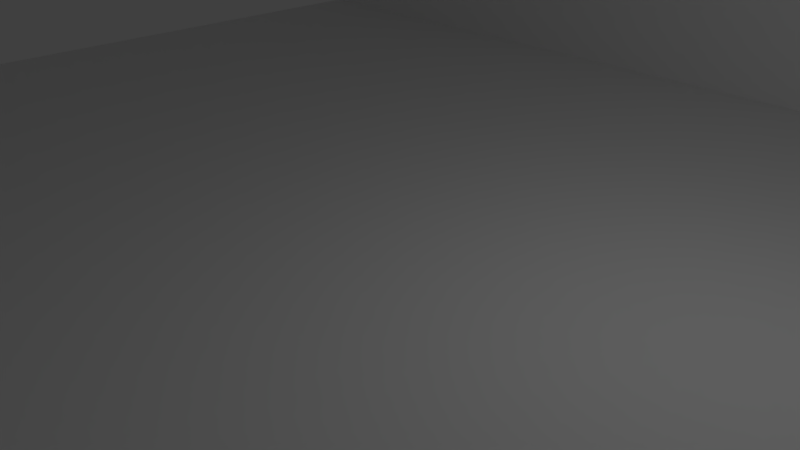 # Source: studio.blend  (saved by Blender 2.79.0; exported with 4.5.12 LTS)
import bpy
from mathutils import Matrix  # noqa: F401  (used for matrix-valued properties, if any)

bpy.ops.wm.read_factory_settings(use_empty=True)
scene = bpy.context.scene
scene.name = 'Scene'

# ---- collections
col_collection_1 = bpy.data.collections.new('Collection 1'); scene.collection.children.link(col_collection_1)

# ---- materials (node trees are filled in below, after node groups)
mat_shell_material = bpy.data.materials.new('shell_material')
mat_shell_material.alpha_threshold = 0.0
mat_shell_material.use_transparent_shadow = False
mat_shell_material.roughness = 0.5
mat_shell_material.line_color = (0.0, 0.0, 0.0, 1.0)

# ---- material node trees

# ---- world
world_world = bpy.data.worlds.new('World'); scene.world = world_world
world_world.color = (0.05088, 0.05088, 0.05088)
world_world.use_sun_shadow = False
world_world.sun_shadow_jitter_overblur = 0.0
world_world.cycles.sampling_method = 'MANUAL'

# ---- cameras
cam_camera = bpy.data.cameras.new('Camera')
cam_camera.clip_end = 100.0
cam_camera.lens = 35.0
cam_camera.sensor_width = 32.0
cam_camera.sensor_height = 18.0
cam_camera.ortho_scale = 7.314
cam_camera.dof.focus_distance = 0.0
cam_camera.dof.aperture_fstop = 128.0

# ---- lights
light_lamp = bpy.data.lights.new('Lamp', 'POINT')
light_lamp.transmission_factor = 0.0
light_lamp.cutoff_distance = 30.0
light_lamp.energy = 100.0
light_lamp.shadow_buffer_clip_start = 1.001
light_lamp.shadow_soft_size = 0.1
light_lamp.shadow_maximum_resolution = 0.006
light_lamp.use_absolute_resolution = True

# ---- meshes
me_shell_geo = bpy.data.meshes.new('shell_geo')
me_shell_geo.from_pydata([(8.0, 10.0, -1.0), (8.0, -8.0, -1.0), (-12.0, -8.0, -1.0), (-12.0, 10.0, -1.0), (8.0, 10.0, 0.0), (8.0, -8.0, 0.0), (-12.0, -8.0, 0.0), (-12.0, 10.0, 0.0), (0.0, 10.0, -1.0), (0.0, -8.0, -1.0), (0.0, 10.0, 0.0), (-4.768e-07, -8.0, 0.0), (8.0, 5.0, -1.0), (-7.0, 10.0, -1.0), (8.0, 10.0, -0.5), (-7.0, -8.0, -1.0), (8.0, -8.0, -0.5), (-12.0, 9.0, -1.0), (-12.0, -8.0, -0.5), (-12.0, 10.0, -0.5), (8.0, 9.0, 0.0), (-7.0, 10.0, 0.0), (-7.0, -8.0, 0.0), (-12.0, 9.0, 0.0), (7.0, 10.0, -1.0), (7.0, -8.0, -1.0), (7.0, 10.0, 0.0), (7.0, -8.0, 0.0), (0.0, 10.0, -0.5), (-2.384e-07, -8.0, -0.5), (-2.384e-07, 9.0, 0.0), (0.0, 5.0, -1.0), (7.0, 5.0, -1.0), (7.0, 9.0, 0.0), (7.0, -8.0, -0.5), (7.0, 10.0, -0.5), (-7.0, 10.0, -0.5), (-12.0, 9.0, -0.5), (-7.0, -8.0, -0.5), (-7.0, 9.0, 0.0), (-7.0, 5.0, -1.0), (8.0, -8.0, 10.0), (7.5, 9.0, 0.0), (-7.0, 10.0, 10.0), (-12.0, 10.0, 10.0), (7.0, 10.0, 10.0), (0.0, 10.0, 10.0), (8.0, 10.0, 10.0), (8.0, 9.0, 10.0), (7.5, -8.0, 10.0), (7.5, 10.0, 10.0), (7.5, 9.0, 10.0), (7.5, 10.0, -1.0), (7.5, -8.0, -1.0), (7.5, 10.0, 0.0), (7.5, -8.0, 0.0), (7.5, 5.0, -1.0), (7.5, -8.0, -0.5), (7.5, 10.0, -0.5), (-12.0, 9.5, -1.0), (-12.0, 9.5, 0.0), (0.0, 5.5, -1.0), (8.0, 5.5, -1.0), (8.0, 9.5, 0.0), (7.0, 5.5, -1.0), (-12.0, 9.5, -0.5), (-7.0, 5.5, -1.0), (-12.0, 9.5, 10.0), (8.0, 9.5, 10.0), (-1.192e-07, 9.5, 10.0), (7.0, 9.5, 10.0), (-7.0, 9.5, 10.0), (7.5, 9.5, 10.0), (7.5, 5.5, -1.0), (7.5, 9.5, 0.0), (7.0, 9.5, 0.0), (8.0, 0.5, 0.0), (8.0, 0.5, 10.0), (7.5, 9.0, 6.5), (7.5, -8.0, 6.5), (7.5, 0.5, 10.0), (7.5, 0.5, 0.0), (7.5, 0.5, 6.5), (8.0, -3.5, 0.0), (7.5, -3.5, 10.0), (7.5, -3.5, 0.0), (8.0, -3.5, 10.0), (7.5, -3.5, 6.5), (8.0, 9.0, 6.5), (8.0, -8.0, 6.5), (8.0, 0.5, 6.5), (8.0, -3.5, 6.5), (14.0, 5.0, -1.0), (14.0, -8.0, -1.0), (14.0, 10.0, -0.5), (14.0, 10.0, 1.3e-07), (14.0, -8.0, -0.5), (14.0, -8.0, 1.3e-07), (14.0, 5.5, -1.0), (14.0, 10.0, -1.0), (14.0, 5.5, 1.3e-07), (14.0, 5.0, 1.3e-07), (14.0, 5.0, -0.5), (14.0, 5.5, -0.5)], [], [(40, 15, 2, 17), (39, 23, 6, 22), (12, 62, 98, 92), (38, 22, 6, 18), (65, 60, 7, 19), (36, 13, 3, 19), (35, 24, 8, 28), (34, 27, 11, 29), (33, 30, 11, 27), (32, 25, 9, 31), (64, 32, 31, 61), (73, 56, 32, 64), (56, 53, 25, 32), (41, 49, 79, 55, 5, 89), (26, 10, 46, 45), (21, 7, 44, 43), (25, 34, 29, 9), (53, 57, 34, 25), (57, 55, 27, 34), (26, 35, 28, 10), (54, 58, 35, 26), (58, 52, 24, 35), (21, 36, 19, 7), (10, 28, 36, 21), (28, 8, 13, 36), (59, 65, 19, 3), (2, 18, 37, 17), (18, 6, 23, 37), (15, 38, 18, 2), (9, 29, 38, 15), (29, 11, 22, 38), (0, 14, 94, 99), (1, 12, 92, 93), (16, 1, 93, 96), (30, 39, 22, 11), (63, 4, 47, 68), (66, 40, 17, 59), (61, 31, 40, 66), (31, 9, 15, 40), (84, 86, 77, 80), (91, 90, 77, 86), (55, 85, 81, 42, 33, 27), (10, 21, 43, 46), (4, 54, 50, 47), (68, 72, 51, 48), (14, 0, 52, 58), (4, 14, 58, 54), (16, 5, 55, 57), (1, 16, 57, 53), (12, 1, 53, 56), (62, 12, 56, 73), (26, 45, 50, 54), (0, 62, 73, 52), (47, 50, 72, 68), (43, 44, 67, 71), (46, 43, 71, 69), (45, 46, 69, 70), (50, 45, 70, 72), (8, 61, 66, 13), (13, 66, 59, 3), (20, 63, 68, 48, 88), (7, 60, 67, 44), (14, 4, 95, 94), (83, 5, 97, 101, 100, 95, 4, 63, 20, 76), (17, 37, 65, 59), (52, 73, 64, 24), (24, 64, 61, 8), (37, 23, 60, 65), (42, 74, 75, 33), (81, 82, 78, 42), (72, 70, 75, 74), (33, 75, 60, 23, 39, 30), (71, 67, 60, 75, 70, 69), (83, 76, 81, 85), (80, 51, 78, 82), (48, 77, 90, 88), (84, 80, 82, 87), (5, 83, 91, 89), (81, 76, 90, 82), (48, 51, 80, 77), (49, 84, 87, 79), (20, 88, 90, 76), (89, 91, 86, 41), (49, 41, 86, 84), (91, 83, 85, 87), (87, 82, 90, 91), (78, 51, 72, 74, 42), (55, 79, 87, 85), (96, 102, 101, 97), (92, 102, 96, 93), (98, 103, 102, 92), (103, 100, 101, 102), (94, 95, 100, 103), (99, 94, 103, 98), (62, 0, 99, 98), (5, 16, 96, 97)])
_uv = me_shell_geo.uv_layers.new(name='UVMap')
_uv.uv.foreach_set('vector', [0.1074, 0.1074, 0.1074, 0.3859, 0.0003252, 0.3859, 0.0003252, 0.02175, 0.1074, 0.7507, 0.0003269, 0.7507, 0.0003252, 0.3866, 0.1074, 0.3866, 0.7079, 0.8156, 0.7186, 0.8156, 0.7186, 0.9442, 0.7079, 0.9442, 0.5365, 0.9555, 0.5365, 0.9662, 0.4294, 0.9662, 0.4294, 0.9555, 0.3752, 0.9877, 0.3752, 0.977, 0.3859, 0.977, 0.3859, 0.9877, 0.5365, 0.3551, 0.5365, 0.3658, 0.4294, 0.3658, 0.4294, 0.3551, 0.8364, 0.3551, 0.8364, 0.3658, 0.6865, 0.3658, 0.6865, 0.3551, 0.8364, 0.9555, 0.8364, 0.9662, 0.6865, 0.9662, 0.6865, 0.9555, 0.4073, 0.7507, 0.2574, 0.7507, 0.2574, 0.3866, 0.4073, 0.3866, 0.4073, 0.1074, 0.4073, 0.3859, 0.2574, 0.3859, 0.2574, 0.1074, 0.4073, 0.09672, 0.4073, 0.1074, 0.2574, 0.1074, 0.2574, 0.09672, 0.418, 0.09672, 0.418, 0.1074, 0.4073, 0.1074, 0.4073, 0.09672, 0.418, 0.1074, 0.418, 0.3859, 0.4073, 0.3859, 0.4073, 0.1074, 0.8585, 0.2145, 0.8478, 0.2145, 0.8478, 0.1396, 0.8478, 0.0003252, 0.8585, 0.0003252, 0.8585, 0.1396, 0.6436, 0.408, 0.6436, 0.5579, 0.4294, 0.5579, 0.4294, 0.408, 0.6436, 0.7079, 0.6436, 0.815, 0.4294, 0.815, 0.4294, 0.7079, 0.8364, 0.9448, 0.8364, 0.9555, 0.6865, 0.9555, 0.6865, 0.9448, 0.8471, 0.9448, 0.8471, 0.9555, 0.8364, 0.9555, 0.8364, 0.9448, 0.8471, 0.9555, 0.8471, 0.9662, 0.8364, 0.9662, 0.8364, 0.9555, 0.8364, 0.3444, 0.8364, 0.3551, 0.6865, 0.3551, 0.6865, 0.3444, 0.8471, 0.3444, 0.8471, 0.3551, 0.8364, 0.3551, 0.8364, 0.3444, 0.8471, 0.3551, 0.8471, 0.3658, 0.8364, 0.3658, 0.8364, 0.3551, 0.5365, 0.3444, 0.5365, 0.3551, 0.4294, 0.3551, 0.4294, 0.3444, 0.6865, 0.3444, 0.6865, 0.3551, 0.5365, 0.3551, 0.5365, 0.3444, 0.6865, 0.3551, 0.6865, 0.3658, 0.5365, 0.3658, 0.5365, 0.3551, 0.3752, 0.9984, 0.3752, 0.9877, 0.3859, 0.9877, 0.3859, 0.9984, 0.0003252, 0.9984, 0.0003252, 0.9877, 0.3645, 0.9877, 0.3645, 0.9984, 0.0003252, 0.9877, 0.0003252, 0.977, 0.3645, 0.977, 0.3645, 0.9877, 0.5365, 0.9448, 0.5365, 0.9555, 0.4294, 0.9555, 0.4294, 0.9448, 0.6865, 0.9448, 0.6865, 0.9555, 0.5365, 0.9555, 0.5365, 0.9448, 0.6865, 0.9555, 0.6865, 0.9662, 0.5365, 0.9662, 0.5365, 0.9555, 0.6443, 0.7835, 0.6443, 0.7728, 0.7728, 0.7728, 0.7728, 0.7835, 0.4294, 0.8156, 0.7079, 0.8156, 0.7079, 0.9442, 0.4294, 0.9442, 0.6443, 0.7949, 0.6443, 0.7842, 0.7728, 0.7842, 0.7728, 0.7949, 0.2574, 0.7507, 0.1074, 0.7507, 0.1074, 0.3866, 0.2574, 0.3866, 0.3752, 0.7621, 0.3859, 0.7621, 0.3859, 0.9763, 0.3752, 0.9763, 0.1074, 0.09672, 0.1074, 0.1074, 0.0003252, 0.02175, 0.0003252, 0.01104, 0.2574, 0.09672, 0.2574, 0.1074, 0.1074, 0.1074, 0.1074, 0.09672, 0.2574, 0.1074, 0.2574, 0.3859, 0.1074, 0.3859, 0.1074, 0.1074, 0.5258, 0.9997, 0.5258, 0.989, 0.6115, 0.989, 0.6115, 0.9997, 0.09672, 0.9013, 0.1824, 0.9013, 0.1824, 0.9763, 0.09672, 0.9763, 0.418, 0.3866, 0.418, 0.483, 0.418, 0.5687, 0.418, 0.7507, 0.4073, 0.7507, 0.4073, 0.3866, 0.6436, 0.5579, 0.6436, 0.7079, 0.4294, 0.7079, 0.4294, 0.5579, 0.6436, 0.3866, 0.6436, 0.3973, 0.4294, 0.3973, 0.4294, 0.3866, 0.8043, 0.989, 0.8043, 0.9997, 0.7936, 0.9997, 0.7936, 0.989, 0.8578, 0.3551, 0.8578, 0.3658, 0.8471, 0.3658, 0.8471, 0.3551, 0.8578, 0.3444, 0.8578, 0.3551, 0.8471, 0.3551, 0.8471, 0.3444, 0.3973, 0.7728, 0.3973, 0.7835, 0.3866, 0.7835, 0.3866, 0.7728, 0.3973, 0.7621, 0.3973, 0.7728, 0.3866, 0.7728, 0.3866, 0.7621, 0.4288, 0.1074, 0.4288, 0.3859, 0.418, 0.3859, 0.418, 0.1074, 0.4288, 0.09672, 0.4288, 0.1074, 0.418, 0.1074, 0.418, 0.09672, 0.6436, 0.408, 0.4294, 0.408, 0.4294, 0.3973, 0.6436, 0.3973, 0.4288, 0.0003253, 0.4288, 0.09672, 0.418, 0.09672, 0.418, 0.0003253, 0.8578, 0.3772, 0.8471, 0.3772, 0.8471, 0.3664, 0.8578, 0.3664, 0.5365, 0.3772, 0.4294, 0.3772, 0.4294, 0.3664, 0.5365, 0.3664, 0.6865, 0.3772, 0.5365, 0.3772, 0.5365, 0.3664, 0.6865, 0.3664, 0.8364, 0.3772, 0.6865, 0.3772, 0.6865, 0.3664, 0.8364, 0.3664, 0.8471, 0.3772, 0.8364, 0.3772, 0.8364, 0.3664, 0.8471, 0.3664, 0.2574, 0.0003252, 0.2574, 0.09672, 0.1074, 0.09672, 0.1074, 0.0003252, 0.1074, 0.0003252, 0.1074, 0.09672, 0.0003252, 0.01104, 0.0003252, 0.0003253, 0.3645, 0.7621, 0.3752, 0.7621, 0.3752, 0.9763, 0.3645, 0.9763, 0.3645, 0.9013, 0.8591, 0.0003252, 0.8698, 0.0003252, 0.8698, 0.2145, 0.8591, 0.2145, 0.6443, 0.7728, 0.6443, 0.7621, 0.7728, 0.7621, 0.7728, 0.7728, 0.5258, 0.3437, 0.4294, 0.3437, 0.4294, 0.2152, 0.7079, 0.2152, 0.7186, 0.2152, 0.815, 0.2152, 0.815, 0.3437, 0.8043, 0.3437, 0.7936, 0.3437, 0.6115, 0.3437, 0.3645, 0.9984, 0.3645, 0.9877, 0.3752, 0.9877, 0.3752, 0.9984, 0.418, 0.0003253, 0.418, 0.09672, 0.4073, 0.09672, 0.4073, 0.0003253, 0.4073, 0.0003253, 0.4073, 0.09672, 0.2574, 0.09672, 0.2574, 0.0003252, 0.3645, 0.9877, 0.3645, 0.977, 0.3752, 0.977, 0.3752, 0.9877, 0.418, 0.7507, 0.418, 0.7614, 0.4073, 0.7614, 0.4073, 0.7507, 0.6443, 0.5686, 0.7835, 0.5686, 0.7835, 0.7507, 0.6443, 0.7507, 0.8471, 0.2145, 0.8364, 0.2145, 0.8364, 0.0003252, 0.8471, 0.0003252, 0.4073, 0.7507, 0.4073, 0.7614, 0.0003269, 0.7614, 0.0003269, 0.7507, 0.1074, 0.7507, 0.2574, 0.7507, 0.5365, 0.2145, 0.4294, 0.2145, 0.4294, 0.0003252, 0.8364, 0.0003252, 0.8364, 0.2145, 0.6865, 0.2145, 0.4288, 0.483, 0.4288, 0.5687, 0.418, 0.5687, 0.418, 0.483, 0.8585, 0.5686, 0.8585, 0.7507, 0.7835, 0.7507, 0.7835, 0.5686, 0.3645, 0.9763, 0.1824, 0.9763, 0.1824, 0.9013, 0.3645, 0.9013, 0.8585, 0.483, 0.8585, 0.5686, 0.7835, 0.5686, 0.7835, 0.483, 0.0003252, 0.7621, 0.09672, 0.7621, 0.09672, 0.9013, 0.0003252, 0.9013, 0.8585, 0.2266, 0.8692, 0.2266, 0.8692, 0.3658, 0.8585, 0.3658, 0.7936, 0.989, 0.7936, 0.9997, 0.6115, 0.9997, 0.6115, 0.989, 0.8585, 0.3866, 0.8585, 0.483, 0.7835, 0.483, 0.7835, 0.3866, 0.3645, 0.7621, 0.3645, 0.9013, 0.1824, 0.9013, 0.1824, 0.7621, 0.0003252, 0.9013, 0.09672, 0.9013, 0.09672, 0.9763, 0.0003252, 0.9763, 0.4294, 0.9997, 0.4294, 0.989, 0.5258, 0.989, 0.5258, 0.9997, 0.8591, 0.5258, 0.8591, 0.3866, 0.8698, 0.3866, 0.8698, 0.5258, 0.7734, 0.7621, 0.8591, 0.7621, 0.8591, 0.7728, 0.7734, 0.7728, 0.7835, 0.7507, 0.8585, 0.7507, 0.8585, 0.7614, 0.6443, 0.7614, 0.6443, 0.7507, 0.6443, 0.3866, 0.7835, 0.3866, 0.7835, 0.483, 0.6443, 0.483, 0.4294, 0.9776, 0.7079, 0.9776, 0.7079, 0.9883, 0.4294, 0.9883, 0.7079, 0.9669, 0.7079, 0.9776, 0.4294, 0.9776, 0.4294, 0.9669, 0.7186, 0.9669, 0.7186, 0.9776, 0.7079, 0.9776, 0.7079, 0.9669, 0.7186, 0.9776, 0.7186, 0.9883, 0.7079, 0.9883, 0.7079, 0.9776, 0.815, 0.9776, 0.815, 0.9883, 0.7186, 0.9883, 0.7186, 0.9776, 0.815, 0.9669, 0.815, 0.9776, 0.7186, 0.9776, 0.7186, 0.9669, 0.7186, 0.8156, 0.815, 0.8156, 0.815, 0.9442, 0.7186, 0.9442, 0.6443, 0.8056, 0.6443, 0.7949, 0.7728, 0.7949, 0.7728, 0.8056])
me_shell_geo.materials.append(mat_shell_material)
me_shell_geo.use_remesh_preserve_volume = False
me_shell_geo.use_remesh_preserve_attributes = False
me_shell_geo.use_mirror_vertex_groups = False
me_shell_geo.update()

# ---- objects
ob_shell = bpy.data.objects.new('shell', me_shell_geo)
ob_lamp = bpy.data.objects.new('Lamp', light_lamp)
ob_camera = bpy.data.objects.new('Camera', cam_camera)

# ---- transforms, parenting, visibility, modifiers, constraints
ob_shell.location = (0.0, 0.0, 0.0)
ob_shell.lock_rotations_4d = False
ob_shell.empty_display_type = 'ARROWS'
ob_shell.lineart.crease_threshold = 0.0
ob_lamp.location = (4.076, 1.005, 5.904)
ob_lamp.rotation_euler = (0.6503, 0.05522, 1.866)
ob_lamp.lock_rotations_4d = False
ob_lamp.empty_display_type = 'ARROWS'
ob_lamp.color = (0.0, 0.0, 0.0, 0.0)
ob_lamp.lineart.crease_threshold = 0.0
ob_camera.location = (7.481, -6.508, 5.344)
ob_camera.rotation_euler = (1.109, 0.0, 0.8149)
ob_camera.lock_rotations_4d = False
ob_camera.empty_display_type = 'ARROWS'
ob_camera.color = (0.0, 0.0, 0.0, 0.0)
ob_camera.display_type = 'WIRE'
ob_camera.lineart.crease_threshold = 0.0

# ---- collection membership
col_collection_1.objects.link(ob_shell)
col_collection_1.objects.link(ob_lamp)
col_collection_1.objects.link(ob_camera)

# ---- scene / render settings (as saved in the file)
scene.camera = ob_camera
scene.frame_start = 1; scene.frame_end = 250; scene.frame_set(1)
scene.render.engine = 'BLENDER_EEVEE_NEXT'
scene.render.resolution_percentage = 50
scene.render.dither_intensity = 0.0
scene.cycles.use_denoising = False
scene.cycles.samples = 128
scene.cycles.sampling_pattern = 'TABULATED_SOBOL'
scene.cycles.use_adaptive_sampling = False
scene.cycles.use_light_tree = False
scene.cycles.blur_glossy = 0.0
scene.cycles.sample_clamp_indirect = 0.0
scene.view_settings.view_transform = 'Standard'
bpy.context.view_layer.update()
